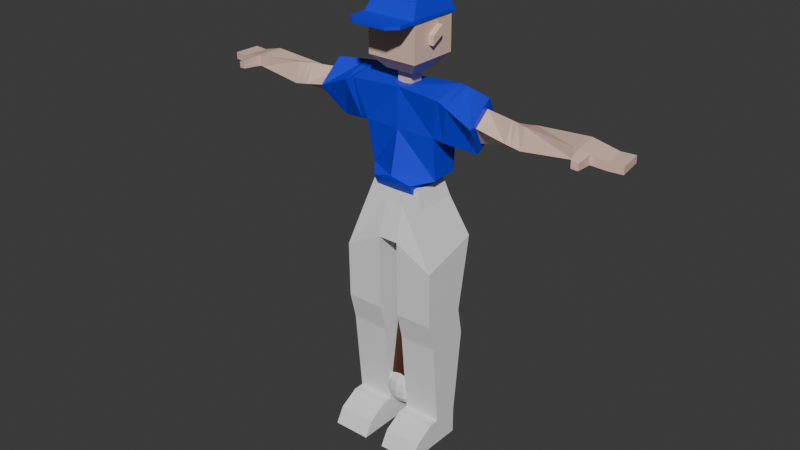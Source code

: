 # Source: low.blend  (saved by Blender 4.1.23; exported with 4.5.12 LTS)
import bpy
from mathutils import Matrix  # noqa: F401  (used for matrix-valued properties, if any)

bpy.ops.wm.read_factory_settings(use_empty=True)
scene = bpy.context.scene
scene.name = 'Scene'

# ---- collections
col_collection = bpy.data.collections.new('Collection'); scene.collection.children.link(col_collection)

# ---- materials (node trees are filled in below, after node groups)
mat_body = bpy.data.materials.new('body')
mat_body.use_transparent_shadow = False
mat_cloth1 = bpy.data.materials.new('cloth1')
mat_cloth1.use_transparent_shadow = False
mat_cloth_2 = bpy.data.materials.new('cloth_2')
mat_cloth_2.alpha_threshold = 0.0
mat_cloth_2.use_transparent_shadow = False
mat_cloth_2.roughness = 0.5
mat_cloth_2.line_color = (0.0, 0.0, 0.0, 1.0)
mat_bat = bpy.data.materials.new('bAT')
mat_bat.use_transparent_shadow = False
mat_ball = bpy.data.materials.new('BALL')
mat_ball.use_transparent_shadow = False

# ---- material node trees
mat_body.use_nodes = True; mat_body.node_tree.nodes.clear()
_N = mat_body.node_tree.nodes; _L = mat_body.node_tree.links
n0 = _N.new('ShaderNodeBsdfPrincipled'); n0.name = 'Principled BSDF'; n0.location = (10, 300)
n0.inputs[0].default_value = (0.8005, 0.5662, 0.4504, 1.0)
n1 = _N.new('ShaderNodeOutputMaterial'); n1.name = 'Material Output'; n1.location = (300, 300)
_L.new(n0.outputs[0], n1.inputs[0])
n1.is_active_output = True
mat_cloth1.use_nodes = True; mat_cloth1.node_tree.nodes.clear()
_N = mat_cloth1.node_tree.nodes; _L = mat_cloth1.node_tree.links
n0 = _N.new('ShaderNodeBsdfPrincipled'); n0.name = 'Principled BSDF'; n0.location = (10, 300)
n0.inputs[0].default_value = (0.0, 0.02053, 0.8009, 1.0)
n1 = _N.new('ShaderNodeOutputMaterial'); n1.name = 'Material Output'; n1.location = (300, 300)
_L.new(n0.outputs[0], n1.inputs[0])
n1.is_active_output = True
mat_cloth_2.use_nodes = True; mat_cloth_2.node_tree.nodes.clear()
_N = mat_cloth_2.node_tree.nodes; _L = mat_cloth_2.node_tree.links
n0 = _N.new('ShaderNodeOutputMaterial'); n0.name = 'Material Output'; n0.location = (300, 300)
n1 = _N.new('ShaderNodeBsdfPrincipled'); n1.name = 'Principled BSDF'; n1.location = (10, 300)
n1.inputs[0].default_value = (0.8434, 0.8434, 0.8434, 1.0)
n1.inputs[3].default_value = 1.45
_L.new(n1.outputs[0], n0.inputs[0])
n0.is_active_output = True
mat_bat.use_nodes = True; mat_bat.node_tree.nodes.clear()
_N = mat_bat.node_tree.nodes; _L = mat_bat.node_tree.links
n0 = _N.new('ShaderNodeBsdfPrincipled'); n0.name = 'Principled BSDF'; n0.location = (10, 300)
n0.inputs[0].default_value = (0.07638, 0.01951, 0.006944, 1.0)
n1 = _N.new('ShaderNodeOutputMaterial'); n1.name = 'Material Output'; n1.location = (300, 300)
_L.new(n0.outputs[0], n1.inputs[0])
n1.is_active_output = True
mat_ball.use_nodes = True; mat_ball.node_tree.nodes.clear()
_N = mat_ball.node_tree.nodes; _L = mat_ball.node_tree.links
n0 = _N.new('ShaderNodeBsdfPrincipled'); n0.name = 'Principled BSDF'; n0.location = (10, 300)
n1 = _N.new('ShaderNodeOutputMaterial'); n1.name = 'Material Output'; n1.location = (300, 300)
_L.new(n0.outputs[0], n1.inputs[0])
n1.is_active_output = True

# ---- world
world_world = bpy.data.worlds.new('World'); scene.world = world_world
world_world.use_nodes = True; world_world.node_tree.nodes.clear()
_N = world_world.node_tree.nodes; _L = world_world.node_tree.links
n0 = _N.new('ShaderNodeOutputWorld'); n0.name = 'World Output'; n0.location = (300, 300)
n1 = _N.new('ShaderNodeBackground'); n1.name = 'Background'; n1.location = (10, 300)
n1.inputs[0].default_value = (0.05088, 0.05088, 0.05088, 1.0)
_L.new(n1.outputs[0], n0.inputs[0])
n0.is_active_output = True
world_world.color = (0.05088, 0.05088, 0.05088)
world_world.use_sun_shadow = False
world_world.sun_shadow_jitter_overblur = 0.0

# ---- meshes
me_cube_001 = bpy.data.meshes.new('Cube.001')
me_cube_001.from_pydata([(1.0, -1.0, -1.0), (1.0, 1.0, -1.0), (0.5633, 0.5633, -1.511), (0.5633, -0.5633, -1.511), (1.0, 1.0, 0.4458), (1.0, -1.0, 0.4458), (0.001546, 1.122, 0.4458), (1.061, -1.122, 0.4458), (1.0, 0.2467, 0.1959), (1.0, 0.2467, -0.1693), (1.0, -0.2467, -0.4554), (1.0, -0.2467, -0.09874), (1.207, 0.2467, 0.1959), (1.207, 0.2467, -0.1693), (1.207, -0.2467, -0.4554), (1.207, -0.2467, -0.09874), (0.2776, 0.2776, -1.511), (0.2776, -0.2776, -1.511), (0.2776, 0.2776, -2.718), (0.2776, -0.2776, -2.718), (0.001847, 1.0, -1.0), (0.001847, -1.0, -1.0), (0.001847, 0.5633, -1.511), (0.001847, -0.5633, -1.511), (0.001847, 1.0, 0.4458), (0.001847, -1.0, 0.4458), (0.001546, -1.122, 0.4458), (1.061, 1.122, 0.4458), (0.001847, 0.2776, -1.511), (0.001847, -0.2776, -1.511), (0.001847, 0.2776, -2.718), (0.001847, -0.2776, -2.718), (0.001546, 1.122, 0.5645), (1.061, -1.122, 0.5645), (0.001546, -1.122, 0.5645), (1.061, 1.122, 0.5645), (0.001414, 0.757, 1.216), (0.8785, -0.757, 1.216), (0.001414, -0.757, 1.216), (0.8785, 0.757, 1.216), (0.002966, 0.2637, 1.519), (0.5636, -0.2637, 1.519), (0.002966, -0.2637, 1.519), (0.5636, 0.2637, 1.519), (-0.0196, -2.202, 0.4458), (-0.0196, -2.202, 0.5645), (1.061, -1.829, 0.4458), (0.6879, -2.202, 0.4458), (0.6879, -2.202, 0.5645), (1.061, -1.829, 0.5645)], [], [(2, 3, 17, 16), (1, 0, 3, 2), (20, 1, 2, 22), (4, 24, 6, 27), (5, 4, 27, 7), (20, 24, 4, 1), (5, 0, 10, 11), (8, 11, 15, 12), (1, 4, 8, 9), (0, 1, 9, 10), (4, 5, 11, 8), (13, 12, 15, 14), (10, 9, 13, 14), (11, 10, 14, 15), (9, 8, 12, 13), (16, 17, 19, 18), (22, 2, 16, 28), (30, 18, 19, 31), (28, 16, 18, 30), (17, 29, 31, 19), (3, 23, 29, 17), (0, 5, 25, 21), (25, 5, 7, 26), (0, 21, 23, 3), (27, 6, 32, 35), (7, 27, 35, 33), (33, 34, 45, 48, 49), (35, 32, 36, 39), (33, 35, 39, 37), (34, 33, 37, 38), (39, 36, 40, 43), (37, 39, 43, 41), (38, 37, 41, 42), (41, 43, 40, 42), (7, 33, 49, 46), (26, 7, 46, 47, 44), (48, 47, 46, 49), (44, 47, 48, 45)])
me_cube_001.polygons.foreach_set('material_index', [0, 0, 0, 1, 1, 0, 0, 0, 0, 0, 0, 0, 0, 0, 0, 0, 0, 0, 0, 0, 0, 0, 1, 0, 1, 1, 1, 1, 1, 1, 1, 1, 1, 1, 1, 1, 1, 1])
_uv = me_cube_001.uv_layers.new(name='UVMap')
_uv.uv.foreach_set('vector', [0.375, 0.5, 0.375, 0.75, 0.375, 0.75, 0.375, 0.5, 0.375, 0.5, 0.375, 0.75, 0.375, 0.75, 0.375, 0.5, 0.375, 0.375, 0.375, 0.5, 0.375, 0.5, 0.375, 0.375, 0.5557, 0.5, 0.5557, 0.375, 0.5557, 0.375, 0.5557, 0.5, 0.5557, 0.75, 0.5557, 0.5, 0.5557, 0.5, 0.5557, 0.75, 0.375, 0.375, 0.5557, 0.375, 0.5557, 0.5, 0.375, 0.5, 0.5557, 0.75, 0.375, 0.75, 0.375, 0.75, 0.5557, 0.75, 0.5557, 0.5, 0.5557, 0.75, 0.5557, 0.75, 0.5557, 0.5, 0.375, 0.5, 0.5557, 0.5, 0.5557, 0.5, 0.375, 0.5, 0.375, 0.75, 0.375, 0.5, 0.375, 0.5, 0.375, 0.75, 0.5557, 0.5, 0.5557, 0.75, 0.5557, 0.75, 0.5557, 0.5, 0.375, 0.5, 0.5557, 0.5, 0.5557, 0.75, 0.375, 0.75, 0.375, 0.75, 0.375, 0.5, 0.375, 0.5, 0.375, 0.75, 0.5557, 0.75, 0.375, 0.75, 0.375, 0.75, 0.5557, 0.75, 0.375, 0.5, 0.5557, 0.5, 0.5557, 0.5, 0.375, 0.5, 0.375, 0.5, 0.375, 0.75, 0.375, 0.75, 0.375, 0.5, 0.375, 0.375, 0.375, 0.5, 0.375, 0.5, 0.375, 0.375, 0.25, 0.5, 0.375, 0.5, 0.375, 0.75, 0.25, 0.75, 0.375, 0.375, 0.375, 0.5, 0.375, 0.5, 0.375, 0.375, 0.375, 0.75, 0.375, 0.875, 0.375, 0.875, 0.375, 0.75, 0.375, 0.75, 0.375, 0.875, 0.375, 0.875, 0.375, 0.75, 0.375, 0.75, 0.5557, 0.75, 0.5557, 0.875, 0.375, 0.875, 0.5557, 0.875, 0.5557, 0.75, 0.5557, 0.75, 0.5557, 0.875, 0.375, 0.75, 0.375, 0.875, 0.375, 0.875, 0.375, 0.75, 0.5557, 0.5, 0.5557, 0.375, 0.5557, 0.375, 0.5557, 0.5, 0.5557, 0.75, 0.5557, 0.5, 0.5557, 0.5, 0.5557, 0.75, 0.5557, 0.75, 0.5557, 0.875, 0.5557, 0.875, 0.5557, 0.7932, 0.5557, 0.75, 0.5557, 0.5, 0.5557, 0.375, 0.5557, 0.375, 0.5557, 0.5, 0.5557, 0.75, 0.5557, 0.5, 0.5557, 0.5, 0.5557, 0.75, 0.5557, 0.875, 0.5557, 0.75, 0.5557, 0.75, 0.5557, 0.875, 0.5557, 0.5, 0.5557, 0.375, 0.5557, 0.375, 0.5557, 0.5, 0.5557, 0.75, 0.5557, 0.5, 0.5557, 0.5, 0.5557, 0.75, 0.5557, 0.875, 0.5557, 0.75, 0.5557, 0.75, 0.5557, 0.875, 0.5557, 0.75, 0.5557, 0.5, 0.5557, 0.375, 0.5557, 0.875, 0.5557, 0.75, 0.5557, 0.75, 0.5557, 0.75, 0.5557, 0.75, 0.5557, 0.875, 0.5557, 0.75, 0.5557, 0.75, 0.5557, 0.7932, 0.5557, 0.875, 0.5557, 0.7932, 0.5557, 0.7932, 0.5557, 0.75, 0.5557, 0.75, 0.5557, 0.875, 0.5557, 0.7932, 0.5557, 0.7932, 0.5557, 0.875])
me_cube_001.materials.append(mat_body)
me_cube_001.materials.append(mat_cloth1)
me_cube_001.update()
me_cube_002 = bpy.data.meshes.new('Cube.002')
me_cube_002.from_pydata([(0.8654, -0.446, -1.049), (1.154, -1.26, 0.9596), (0.8654, 1.14, -0.9983), (1.154, 0.6899, 1.137), (0.9152, 1.16, 0.1461), (0.9154, -0.8173, 0.01645), (1.371, 0.5604, 1.131), (1.372, -1.337, 0.8763), (1.135, 1.255, 0.1546), (1.135, -0.6877, -0.04619), (2.062, 0.08547, 1.1), (2.061, -1.442, 0.5764), (1.85, 1.608, 0.2785), (1.849, -0.03379, -0.1969), (2.02, 0.09688, 0.8488), (2.02, -0.8451, 0.5351), (1.891, 1.023, 0.3624), (1.891, 0.05341, 0.06001), (4.367, -0.5865, 0.7127), (4.366, -0.5616, 0.4406), (4.295, 0.8913, 0.736), (4.293, 0.9163, 0.4638), (4.957, -0.3982, 0.5462), (4.956, -0.3829, 0.3793), (4.885, 1.08, 0.5695), (4.884, 1.095, 0.4025), (2.783, 0.5189, 0.1306), (2.883, -0.8349, 0.368), (2.885, -0.3777, 0.8271), (2.785, 0.9962, 0.591), (3.004, 0.5981, 0.1558), (3.006, 0.9443, 0.6357), (3.098, -0.8126, 0.3303), (3.1, -0.4812, 0.8068), (2.736, -0.8452, 0.3951), (2.737, -0.2987, 0.838), (2.63, 0.4564, 0.1133), (2.632, 1.026, 0.5555), (4.183, 0.8841, 0.4641), (4.185, 0.8591, 0.7362), (4.256, -0.5937, 0.4408), (4.257, -0.6187, 0.713), (4.53, 0.9665, 0.6695), (4.529, 0.9876, 0.4393), (4.603, -0.5114, 0.6463), (4.601, -0.4903, 0.4161), (4.459, -1.638, 0.6422), (4.458, -1.622, 0.4621), (4.614, -1.574, 0.4459), (4.615, -1.588, 0.5983), (0.5043, 1.108, -1.383), (0.5044, -1.154, -1.385), (0.5042, -1.323, -1.254), (0.504, -1.469, -1.123), (0.5038, 1.345, -1.114), (0.5041, 1.233, -1.249), (5.295, -0.2993, 0.5455), (5.294, -0.2839, 0.3785), (5.223, 1.179, 0.5687), (5.222, 1.194, 0.4017), (-7.772e-05, 1.36, -0.9995), (-0.0001016, 0.9998, 1.001), (-4.768e-05, -1.56, -0.9997), (-8.965e-05, -1.0, 1.001), (-0.0002923, -1.001, 0.02817), (-0.0003195, 0.9994, 0.02834), (0.0, 1.102, -1.393), (9.537e-07, -1.159, -1.393), (-4.148e-05, 1.317, -1.131), (-1.478e-05, 1.217, -1.262), (-2.241e-05, -1.493, -1.131), (-6.199e-06, -1.337, -1.262)], [], [(65, 61, 3, 4), (3, 1, 7, 6), (2, 4, 5, 0), (60, 65, 4, 2), (7, 9, 13, 11), (5, 4, 8, 9), (1, 5, 9, 7), (4, 3, 6, 8), (13, 12, 16, 17), (6, 7, 11, 10), (9, 8, 12, 13), (8, 6, 10, 12), (40, 38, 21, 19), (12, 10, 14, 16), (11, 13, 17, 15), (10, 11, 15, 14), (43, 42, 24, 25), (41, 40, 19, 18), (38, 39, 20, 21), (39, 41, 18, 20), (25, 24, 58, 59), (42, 44, 22, 24), (45, 43, 25, 23), (44, 45, 23, 22), (37, 35, 28, 29), (36, 37, 29, 26), (35, 34, 27, 28), (34, 36, 26, 27), (29, 28, 33, 31), (26, 29, 31, 30), (28, 27, 32, 33), (27, 26, 30, 32), (15, 17, 36, 34), (14, 15, 34, 35), (17, 16, 37, 36), (16, 14, 35, 37), (31, 33, 41, 39), (30, 31, 39, 38), (33, 32, 40, 41), (32, 30, 38, 40), (45, 44, 49, 48), (19, 21, 43, 45), (20, 18, 44, 42), (21, 20, 42, 43), (46, 47, 48, 49), (44, 18, 46, 49), (19, 45, 48, 47), (18, 19, 47, 46), (66, 50, 51, 67), (69, 55, 50, 66), (55, 52, 51, 50), (2, 0, 53, 54), (54, 53, 52, 55), (60, 2, 54, 68), (68, 54, 55, 69), (58, 56, 57, 59), (24, 22, 56, 58), (23, 25, 59, 57), (22, 23, 57, 56), (53, 70, 71, 52), (0, 62, 70, 53), (69, 66, 67, 71, 70, 62, 64, 63, 61, 65, 60, 68), (0, 5, 64, 62), (3, 61, 63, 1), (52, 71, 67, 51), (5, 1, 63, 64)])
me_cube_002.polygons.foreach_set('material_index', [0, 0, 0, 0, 0, 0, 0, 0, 0, 0, 0, 0, 1, 0, 0, 0, 1, 1, 1, 1, 1, 1, 1, 1, 1, 1, 1, 1, 1, 1, 1, 1, 1, 1, 1, 1, 1, 1, 1, 1, 1, 1, 1, 1, 1, 1, 1, 1, 0, 0, 0, 0, 0, 0, 0, 1, 1, 1, 1, 0, 0, 0, 0, 0, 0, 0])
_uv = me_cube_002.uv_layers.new(name='UVMap')
_uv.uv.foreach_set('vector', [0.5033, 0.375, 0.625, 0.375, 0.625, 0.5, 0.5033, 0.5, 0.625, 0.5, 0.625, 0.75, 0.625, 0.75, 0.625, 0.5, 0.375, 0.5, 0.5033, 0.5, 0.5033, 0.75, 0.375, 0.75, 0.375, 0.375, 0.5033, 0.375, 0.5033, 0.5, 0.375, 0.5, 0.625, 0.75, 0.5033, 0.75, 0.5033, 0.75, 0.625, 0.75, 0.5033, 0.75, 0.5033, 0.5, 0.5033, 0.5, 0.5033, 0.75, 0.625, 0.75, 0.5033, 0.75, 0.5033, 0.75, 0.625, 0.75, 0.5033, 0.5, 0.625, 0.5, 0.625, 0.5, 0.5033, 0.5, 0.5033, 0.75, 0.5033, 0.5, 0.5033, 0.5, 0.5033, 0.75, 0.625, 0.5, 0.625, 0.75, 0.625, 0.75, 0.625, 0.5, 0.5033, 0.75, 0.5033, 0.5, 0.5033, 0.5, 0.5033, 0.75, 0.5033, 0.5, 0.625, 0.5, 0.625, 0.5, 0.5033, 0.5, 0.625, 0.75, 0.5033, 0.75, 0.5033, 0.75, 0.625, 0.75, 0.5033, 0.5, 0.625, 0.5, 0.625, 0.5, 0.5033, 0.5, 0.625, 0.75, 0.5033, 0.75, 0.5033, 0.75, 0.625, 0.75, 0.625, 0.5, 0.625, 0.75, 0.625, 0.75, 0.625, 0.5, 0.5033, 0.75, 0.5033, 0.5, 0.5033, 0.5, 0.5033, 0.75, 0.625, 0.5, 0.625, 0.75, 0.625, 0.75, 0.625, 0.5, 0.5033, 0.75, 0.5033, 0.5, 0.5033, 0.5, 0.5033, 0.75, 0.5033, 0.5, 0.625, 0.5, 0.625, 0.5, 0.5033, 0.5, 0.5033, 0.75, 0.5033, 0.5, 0.5033, 0.5, 0.5033, 0.75, 0.5033, 0.5, 0.625, 0.5, 0.625, 0.5, 0.5033, 0.5, 0.625, 0.75, 0.5033, 0.75, 0.5033, 0.75, 0.625, 0.75, 0.625, 0.5, 0.625, 0.75, 0.625, 0.75, 0.625, 0.5, 0.5033, 0.5, 0.625, 0.5, 0.625, 0.5, 0.5033, 0.5, 0.5033, 0.75, 0.5033, 0.5, 0.5033, 0.5, 0.5033, 0.75, 0.625, 0.5, 0.625, 0.75, 0.625, 0.75, 0.625, 0.5, 0.625, 0.75, 0.5033, 0.75, 0.5033, 0.75, 0.625, 0.75, 0.5033, 0.5, 0.625, 0.5, 0.625, 0.5, 0.5033, 0.5, 0.5033, 0.75, 0.5033, 0.5, 0.5033, 0.5, 0.5033, 0.75, 0.625, 0.5, 0.625, 0.75, 0.625, 0.75, 0.625, 0.5, 0.625, 0.75, 0.5033, 0.75, 0.5033, 0.75, 0.625, 0.75, 0.625, 0.75, 0.5033, 0.75, 0.5033, 0.75, 0.625, 0.75, 0.625, 0.5, 0.625, 0.75, 0.625, 0.75, 0.625, 0.5, 0.5033, 0.75, 0.5033, 0.5, 0.5033, 0.5, 0.5033, 0.75, 0.5033, 0.5, 0.625, 0.5, 0.625, 0.5, 0.5033, 0.5, 0.5033, 0.5, 0.625, 0.5, 0.625, 0.5, 0.5033, 0.5, 0.5033, 0.75, 0.5033, 0.5, 0.5033, 0.5, 0.5033, 0.75, 0.625, 0.5, 0.625, 0.75, 0.625, 0.75, 0.625, 0.5, 0.625, 0.75, 0.5033, 0.75, 0.5033, 0.75, 0.625, 0.75, 0.625, 0.75, 0.625, 0.5, 0.625, 0.5, 0.625, 0.75, 0.625, 0.75, 0.5033, 0.75, 0.5033, 0.75, 0.625, 0.75, 0.5033, 0.5, 0.625, 0.5, 0.625, 0.5, 0.5033, 0.5, 0.5033, 0.75, 0.5033, 0.5, 0.5033, 0.5, 0.5033, 0.75, 0.625, 0.5, 0.625, 0.75, 0.625, 0.75, 0.625, 0.5, 0.625, 0.5, 0.625, 0.5, 0.625, 0.5, 0.625, 0.5, 0.625, 0.75, 0.625, 0.75, 0.625, 0.75, 0.625, 0.75, 0.625, 0.5, 0.625, 0.75, 0.625, 0.75, 0.625, 0.5, 0.25, 0.5, 0.375, 0.5, 0.375, 0.75, 0.25, 0.75, 0.375, 0.375, 0.375, 0.5, 0.375, 0.5, 0.375, 0.375, 0.375, 0.5, 0.375, 0.75, 0.375, 0.75, 0.375, 0.5, 0.375, 0.5, 0.375, 0.75, 0.375, 0.75, 0.375, 0.5, 0.375, 0.5, 0.375, 0.75, 0.375, 0.75, 0.375, 0.5, 0.375, 0.375, 0.375, 0.5, 0.375, 0.5, 0.375, 0.375, 0.375, 0.375, 0.375, 0.5, 0.375, 0.5, 0.375, 0.375, 0.5033, 0.5, 0.625, 0.5, 0.625, 0.75, 0.5033, 0.75, 0.5033, 0.5, 0.625, 0.5, 0.625, 0.5, 0.5033, 0.5, 0.625, 0.75, 0.5033, 0.75, 0.5033, 0.75, 0.625, 0.75, 0.625, 0.5, 0.625, 0.75, 0.625, 0.75, 0.625, 0.5, 0.375, 0.75, 0.375, 0.875, 0.375, 0.875, 0.375, 0.75, 0.375, 0.75, 0.375, 0.875, 0.375, 0.875, 0.375, 0.75, 0.375, 0.375, 0.25, 0.5, 0.375, 0.875, 0.375, 0.875, 0.375, 0.875, 0.375, 0.875, 0.5033, 0.875, 0.75, 0.75, 0.625, 0.375, 0.5033, 0.375, 0.375, 0.375, 0.375, 0.375, 0.375, 0.75, 0.5033, 0.75, 0.5033, 0.875, 0.375, 0.875, 0.625, 0.5, 0.75, 0.5, 0.75, 0.75, 0.625, 0.75, 0.375, 0.75, 0.375, 0.875, 0.375, 0.875, 0.375, 0.75, 0.5033, 0.75, 0.625, 0.75, 0.625, 0.875, 0.5033, 0.875])
me_cube_002.materials.append(mat_cloth1)
me_cube_002.materials.append(mat_body)
me_cube_002.update()
me_cube_003 = bpy.data.meshes.new('Cube.003')
me_cube_003.from_pydata([(1.341, -0.8433, -1.0), (0.6924, -0.5123, 1.0), (1.341, 0.7696, -0.5091), (0.6924, 0.5123, 1.0), (0.2811, 0.7696, 0.04441), (0.2308, 0.5123, 1.0), (0.2811, -0.8433, -0.4465), (0.2308, -0.5123, 1.0), (1.341, -0.4255, -5.679), (1.341, 0.2901, -5.679), (0.2811, -0.4255, -5.679), (0.2811, 0.2901, -5.679), (0.845, 0.5901, 0.5298), (0.845, -0.5901, 0.5298), (0.2426, -0.5901, 0.5298), (0.2426, 0.5901, 0.5298), (0.7529, 0.5432, 0.8134), (0.7529, -0.5432, 0.8134), (0.2355, -0.5432, 0.8134), (0.2355, 0.5432, 0.8134), (1.341, -0.8201, -2.56), (1.341, 0.3988, -2.56), (0.2811, 0.3988, -2.56), (0.2811, -0.8201, -2.56), (1.341, -0.6344, -3.317), (1.341, 0.5457, -3.317), (0.2811, 0.5457, -3.317), (0.2811, -0.6344, -3.317), (1.341, -0.4255, -6.406), (1.341, 0.2901, -6.406), (0.2811, -0.4255, -6.406), (0.2811, 0.2901, -6.406), (0.2811, 0.4373, -2.758), (1.341, 0.4373, -2.758), (0.2811, -1.486, -6.406), (1.341, -1.486, -6.406), (0.2811, -1.251, -5.992), (0.2811, -0.712, -5.679), (1.341, -0.712, -5.679), (1.341, -1.251, -5.992), (0.2811, -0.7715, -2.758), (1.341, -0.7715, -2.758), (1.341, 0.4405, -2.329), (0.2811, 0.4405, -2.329), (0.2811, -0.8227, -2.384), (1.341, -0.8227, -2.384), (0.0, 0.7696, 0.04441), (0.0, 0.5123, 1.0), (0.0, -0.8433, -0.4465), (0.0, -0.5123, 1.0), (0.0, 0.5901, 0.5298), (0.0, -0.5901, 0.5298), (0.0, 0.5432, 0.8134), (0.0, -0.5432, 0.8134)], [], [(19, 5, 3, 16), (16, 3, 1, 17), (25, 24, 8, 9), (3, 5, 7, 1), (46, 4, 6, 48), (17, 1, 7, 18), (52, 47, 5, 19), (11, 9, 29, 31), (26, 25, 9, 11), (27, 26, 11, 10), (24, 27, 10, 8), (46, 50, 15, 4), (0, 13, 14, 6), (2, 12, 13, 0), (4, 15, 12, 2), (50, 52, 19, 15), (13, 17, 18, 14), (12, 16, 17, 13), (15, 19, 16, 12), (45, 44, 23, 20), (44, 43, 22, 23), (43, 42, 21, 22), (42, 45, 20, 21), (41, 40, 27, 24), (40, 32, 26, 27), (32, 33, 25, 26), (33, 41, 24, 25), (31, 29, 28, 30), (9, 8, 28, 29), (10, 11, 31, 30), (21, 20, 41, 33), (10, 30, 34, 36, 37), (39, 36, 34, 35), (28, 8, 38, 39, 35), (30, 28, 35, 34), (36, 39, 38, 37), (8, 10, 37, 38), (22, 21, 33, 32), (23, 22, 32, 40), (20, 23, 40, 41), (2, 0, 45, 42), (4, 2, 42, 43), (6, 4, 43, 44), (0, 6, 44, 45), (14, 18, 53, 51), (46, 48, 51, 53, 49, 47, 52, 50), (6, 14, 51, 48), (18, 7, 49, 53), (5, 47, 49, 7)])
_uv = me_cube_003.uv_layers.new(name='UVMap')
_uv.uv.foreach_set('vector', [0.6017, 0.4167, 0.625, 0.4167, 0.625, 0.5, 0.6017, 0.5, 0.6017, 0.5, 0.625, 0.5, 0.625, 0.75, 0.6017, 0.75, 0.375, 0.5, 0.375, 0.75, 0.375, 0.75, 0.375, 0.5, 0.625, 0.5, 0.7083, 0.5, 0.7083, 0.75, 0.625, 0.75, 0.25, 0.5, 0.2917, 0.5, 0.2917, 0.75, 0.25, 0.75, 0.6017, 0.75, 0.625, 0.75, 0.625, 0.8333, 0.6017, 0.8333, 0.6017, 0.375, 0.625, 0.375, 0.625, 0.4167, 0.6017, 0.4167, 0.375, 0.4167, 0.375, 0.5, 0.375, 0.5, 0.375, 0.4167, 0.375, 0.4167, 0.375, 0.5, 0.375, 0.5, 0.375, 0.4167, 0.2917, 0.75, 0.2917, 0.5, 0.2917, 0.5, 0.2917, 0.75, 0.375, 0.75, 0.375, 0.8333, 0.375, 0.8333, 0.375, 0.75, 0.375, 0.375, 0.5662, 0.375, 0.5662, 0.4167, 0.375, 0.4167, 0.375, 0.75, 0.5662, 0.75, 0.5662, 0.8333, 0.375, 0.8333, 0.375, 0.5, 0.5662, 0.5, 0.5662, 0.75, 0.375, 0.75, 0.375, 0.4167, 0.5662, 0.4167, 0.5662, 0.5, 0.375, 0.5, 0.5662, 0.375, 0.6017, 0.375, 0.6017, 0.4167, 0.5662, 0.4167, 0.5662, 0.75, 0.6017, 0.75, 0.6017, 0.8333, 0.5662, 0.8333, 0.5662, 0.5, 0.6017, 0.5, 0.6017, 0.75, 0.5662, 0.75, 0.5662, 0.4167, 0.6017, 0.4167, 0.6017, 0.5, 0.5662, 0.5, 0.375, 0.75, 0.375, 0.8333, 0.375, 0.8333, 0.375, 0.75, 0.2917, 0.75, 0.2917, 0.5, 0.2917, 0.5, 0.2917, 0.75, 0.375, 0.4167, 0.375, 0.5, 0.375, 0.5, 0.375, 0.4167, 0.375, 0.5, 0.375, 0.75, 0.375, 0.75, 0.375, 0.5, 0.375, 0.75, 0.375, 0.8333, 0.375, 0.8333, 0.375, 0.75, 0.2917, 0.75, 0.2917, 0.5, 0.2917, 0.5, 0.2917, 0.75, 0.375, 0.4167, 0.375, 0.5, 0.375, 0.5, 0.375, 0.4167, 0.375, 0.5, 0.375, 0.75, 0.375, 0.75, 0.375, 0.5, 0.2917, 0.5, 0.375, 0.5, 0.375, 0.75, 0.2917, 0.75, 0.375, 0.5, 0.375, 0.75, 0.375, 0.75, 0.375, 0.5, 0.2917, 0.75, 0.2917, 0.5, 0.2917, 0.5, 0.2917, 0.75, 0.375, 0.5, 0.375, 0.75, 0.375, 0.75, 0.375, 0.5, 0.2917, 0.75, 0.2917, 0.75, 0.2917, 0.75, 0.2917, 0.75, 0.2917, 0.75, 0.375, 0.75, 0.375, 0.8333, 0.375, 0.8333, 0.375, 0.75, 0.375, 0.75, 0.375, 0.75, 0.375, 0.75, 0.375, 0.75, 0.375, 0.75, 0.2917, 0.75, 0.375, 0.75, 0.375, 0.75, 0.2917, 0.75, 0.375, 0.8333, 0.375, 0.75, 0.375, 0.75, 0.375, 0.8333, 0.375, 0.75, 0.375, 0.8333, 0.375, 0.8333, 0.375, 0.75, 0.375, 0.4167, 0.375, 0.5, 0.375, 0.5, 0.375, 0.4167, 0.2917, 0.75, 0.2917, 0.5, 0.2917, 0.5, 0.2917, 0.75, 0.375, 0.75, 0.375, 0.8333, 0.375, 0.8333, 0.375, 0.75, 0.375, 0.5, 0.375, 0.75, 0.375, 0.75, 0.375, 0.5, 0.375, 0.4167, 0.375, 0.5, 0.375, 0.5, 0.375, 0.4167, 0.2917, 0.75, 0.2917, 0.5, 0.2917, 0.5, 0.2917, 0.75, 0.375, 0.75, 0.375, 0.8333, 0.375, 0.8333, 0.375, 0.75, 0.5662, 0.8333, 0.6017, 0.8333, 0.6017, 0.875, 0.5662, 0.875, 0.25, 0.5, 0.375, 0.875, 0.5662, 0.875, 0.6017, 0.875, 0.75, 0.75, 0.625, 0.375, 0.6017, 0.375, 0.5662, 0.375, 0.375, 0.8333, 0.5662, 0.8333, 0.5662, 0.875, 0.375, 0.875, 0.6017, 0.8333, 0.625, 0.8333, 0.625, 0.875, 0.6017, 0.875, 0.7083, 0.5, 0.75, 0.5, 0.75, 0.75, 0.7083, 0.75])
me_cube_003.materials.append(mat_cloth_2)
me_cube_003.update()
me_cube = bpy.data.meshes.new('Cube')
me_cube.from_pydata([(0.07451, -0.2026, 10.04), (0.2026, -0.0745, 10.04), (-0.2026, -0.0745, 10.04), (-0.0745, -0.2026, 10.04), (-0.2026, 0.0745, 10.04), (0.2026, 0.0745, 10.04), (0.07451, 0.2026, 10.04), (-0.0745, 0.2026, 10.04), (0.2026, 0.0745, 9.742), (0.07451, 0.2026, 9.742), (0.07451, -0.2026, 9.742), (0.2026, -0.0745, 9.742), (-0.0745, 0.2026, 9.742), (-0.2026, 0.0745, 9.742), (-0.2026, -0.0745, 9.742), (-0.0745, -0.2026, 9.742), (-0.3828, -0.5409, -0.5439), (-0.5409, -0.3828, -0.5439), (-0.4284, -0.6053, 0.6668), (-0.6053, -0.4284, 0.6668), (-0.5409, 0.3828, -0.5439), (-0.3828, 0.5409, -0.5439), (-0.6053, 0.4284, 0.6668), (-0.4284, 0.6053, 0.6668), (0.5409, -0.3828, -0.5439), (0.3828, -0.5409, -0.5439), (0.6053, -0.4284, 0.6668), (0.4284, -0.6053, 0.6668), (0.3828, 0.5409, -0.5439), (0.5409, 0.3828, -0.5439), (0.4284, 0.6053, 0.6668), (0.6053, 0.4284, 0.6668), (-0.08693, -0.2364, 5.653), (-0.2364, -0.08693, 5.653), (-0.2364, 0.08693, 5.653), (-0.08693, 0.2364, 5.653), (0.08693, 0.2364, 5.653), (0.2364, 0.08693, 5.653), (0.2364, -0.08693, 5.653), (0.08693, -0.2364, 5.653), (-0.2026, -0.0745, 6.688), (-0.0745, -0.2026, 6.688), (-0.0745, 0.2026, 6.688), (-0.2026, 0.0745, 6.688), (0.2026, 0.0745, 6.688), (0.0745, 0.2026, 6.688), (0.0745, -0.2026, 6.688), (0.2026, -0.0745, 6.688), (-0.1142, -0.3105, 9.664), (-0.1142, -0.3105, 10.12), (-0.3105, -0.1142, 9.664), (-0.3105, -0.1142, 10.12), (-0.3105, 0.1142, 9.664), (-0.3105, 0.1142, 10.12), (0.3105, 0.1142, 10.12), (0.3105, -0.1142, 10.12), (0.1142, -0.3105, 10.12), (0.1142, 0.3105, 10.12), (-0.1142, 0.3105, 10.12), (-0.1142, 0.3105, 9.664), (0.1142, 0.3105, 9.664), (0.3105, 0.1142, 9.664), (0.3105, -0.1142, 9.664), (0.1142, -0.3105, 9.664)], [], [(25, 27, 18, 16), (30, 23, 35, 36), (26, 31, 37, 38), (22, 19, 33, 34), (17, 19, 22, 20), (34, 33, 40, 43), (32, 39, 46, 41), (18, 27, 39, 32), (21, 23, 30, 28), (29, 31, 26, 24), (15, 10, 63, 48), (36, 35, 42, 45), (38, 37, 44, 47), (44, 45, 9, 8), (16, 18, 19, 17), (23, 21, 20, 22), (31, 29, 28, 30), (27, 25, 24, 26), (30, 36, 37, 31), (39, 27, 26, 38), (18, 32, 33, 19), (35, 23, 22, 34), (32, 41, 40, 33), (42, 35, 34, 43), (38, 47, 46, 39), (44, 37, 36, 45), (20, 21, 28, 29, 24, 25, 16, 17), (46, 47, 11, 10), (47, 44, 8, 11), (41, 46, 10, 15), (42, 43, 13, 12), (40, 41, 15, 14), (45, 42, 12, 9), (43, 40, 14, 13), (5, 6, 7, 4, 2, 3, 0, 1), (4, 7, 58, 53), (1, 0, 56, 55), (13, 14, 50, 52), (0, 3, 49, 56), (2, 4, 53, 51), (5, 1, 55, 54), (11, 8, 61, 62), (59, 52, 53, 58), (52, 50, 51, 53), (50, 48, 49, 51), (61, 60, 57, 54), (48, 63, 56, 49), (62, 61, 54, 55), (60, 59, 58, 57), (63, 62, 55, 56), (3, 2, 51, 49), (8, 9, 60, 61), (12, 13, 52, 59), (9, 12, 59, 60), (6, 5, 54, 57), (14, 15, 48, 50), (10, 11, 62, 63), (7, 6, 57, 58)])
_uv = me_cube.uv_layers.new(name='UVMap')
_uv.uv.foreach_set('vector', [0.375, 0.7865, 0.625, 0.7865, 0.625, 0.9635, 0.375, 0.9635, 0.625, 0.4635, 0.625, 0.2865, 0.625, 0.329, 0.625, 0.421, 0.625, 0.7135, 0.625, 0.5365, 0.625, 0.579, 0.625, 0.671, 0.625, 0.2135, 0.625, 0.03653, 0.625, 0.07904, 0.625, 0.171, 0.375, 0.03653, 0.625, 0.03653, 0.625, 0.2135, 0.375, 0.2135, 0.625, 0.171, 0.625, 0.07904, 0.625, 0.07904, 0.625, 0.171, 0.625, 0.921, 0.625, 0.829, 0.625, 0.829, 0.625, 0.921, 0.625, 0.9635, 0.625, 0.7865, 0.625, 0.829, 0.625, 0.921, 0.375, 0.2865, 0.625, 0.2865, 0.625, 0.4635, 0.375, 0.4635, 0.375, 0.5365, 0.625, 0.5365, 0.625, 0.7135, 0.375, 0.7135, 0.625, 0.921, 0.625, 0.829, 0.625, 0.829, 0.625, 0.921, 0.625, 0.421, 0.625, 0.329, 0.625, 0.329, 0.625, 0.421, 0.625, 0.671, 0.625, 0.579, 0.625, 0.579, 0.625, 0.671, 0.625, 0.579, 0.625, 0.421, 0.625, 0.421, 0.625, 0.579, 0.375, 0.0, 0.625, 0.0, 0.625, 0.03653, 0.375, 0.03653, 0.625, 0.2865, 0.375, 0.2865, 0.375, 0.2135, 0.625, 0.2135, 0.625, 0.5365, 0.375, 0.5365, 0.375, 0.4635, 0.625, 0.4635, 0.625, 0.7865, 0.375, 0.7865, 0.375, 0.7135, 0.625, 0.7135, 0.625, 0.4635, 0.625, 0.421, 0.625, 0.579, 0.625, 0.5365, 0.625, 0.829, 0.625, 0.7865, 0.625, 0.7135, 0.625, 0.671, 0.625, 0.0, 0.625, 0.0, 0.625, 0.07904, 0.625, 0.03653, 0.625, 0.329, 0.625, 0.2865, 0.625, 0.2135, 0.625, 0.171, 0.625, 0.0, 0.625, 0.0, 0.625, 0.07904, 0.625, 0.07904, 0.625, 0.329, 0.625, 0.329, 0.625, 0.171, 0.625, 0.171, 0.625, 0.671, 0.625, 0.671, 0.625, 0.829, 0.625, 0.829, 0.625, 0.579, 0.625, 0.579, 0.625, 0.421, 0.625, 0.421, 0.125, 0.5365, 0.1615, 0.5, 0.3385, 0.5, 0.375, 0.5365, 0.375, 0.7135, 0.3385, 0.75, 0.1615, 0.75, 0.125, 0.7135, 0.625, 0.829, 0.625, 0.671, 0.625, 0.671, 0.625, 0.829, 0.625, 0.671, 0.625, 0.579, 0.625, 0.579, 0.625, 0.671, 0.625, 0.921, 0.625, 0.829, 0.625, 0.829, 0.625, 0.921, 0.625, 0.329, 0.625, 0.171, 0.625, 0.171, 0.625, 0.329, 0.625, 0.07904, 0.625, 0.0, 0.625, 0.0, 0.625, 0.07904, 0.625, 0.421, 0.625, 0.329, 0.625, 0.329, 0.625, 0.421, 0.625, 0.171, 0.625, 0.07904, 0.625, 0.07904, 0.625, 0.171, 0.625, 0.579, 0.704, 0.5, 0.796, 0.5, 0.875, 0.579, 0.875, 0.671, 0.796, 0.75, 0.704, 0.75, 0.625, 0.671, 0.875, 0.579, 0.796, 0.5, 0.796, 0.5, 0.875, 0.579, 0.625, 0.671, 0.704, 0.75, 0.704, 0.75, 0.625, 0.671, 0.625, 0.171, 0.625, 0.07904, 0.625, 0.07904, 0.625, 0.171, 0.704, 0.75, 0.796, 0.75, 0.796, 0.75, 0.704, 0.75, 0.875, 0.671, 0.875, 0.579, 0.875, 0.579, 0.875, 0.671, 0.625, 0.579, 0.625, 0.671, 0.625, 0.671, 0.625, 0.579, 0.625, 0.671, 0.625, 0.579, 0.625, 0.579, 0.625, 0.671, 0.625, 0.329, 0.625, 0.171, 0.625, 0.171, 0.625, 0.329, 0.625, 0.171, 0.625, 0.07904, 0.625, 0.07904, 0.625, 0.171, 0.625, 0.07904, 0.625, 0.0, 0.625, 0.0, 0.625, 0.07904, 0.625, 0.579, 0.625, 0.421, 0.625, 0.421, 0.625, 0.579, 0.625, 0.921, 0.625, 0.829, 0.625, 0.829, 0.625, 0.921, 0.625, 0.671, 0.625, 0.579, 0.625, 0.579, 0.625, 0.671, 0.625, 0.421, 0.625, 0.329, 0.625, 0.329, 0.625, 0.421, 0.625, 0.829, 0.625, 0.671, 0.625, 0.671, 0.625, 0.829, 0.796, 0.75, 0.875, 0.671, 0.875, 0.671, 0.796, 0.75, 0.625, 0.579, 0.625, 0.421, 0.625, 0.421, 0.625, 0.579, 0.625, 0.329, 0.625, 0.171, 0.625, 0.171, 0.625, 0.329, 0.625, 0.421, 0.625, 0.329, 0.625, 0.329, 0.625, 0.421, 0.704, 0.5, 0.625, 0.579, 0.625, 0.579, 0.704, 0.5, 0.625, 0.07904, 0.625, 0.0, 0.625, 0.0, 0.625, 0.07904, 0.625, 0.829, 0.625, 0.671, 0.625, 0.671, 0.625, 0.829, 0.796, 0.5, 0.704, 0.5, 0.704, 0.5, 0.796, 0.5])
me_cube.materials.append(mat_bat)
me_cube.update()
me_cube_004 = bpy.data.meshes.new('Cube.004')
me_cube_004.from_pydata([(-1.0, -1.0, -1.0), (-1.0, -1.0, 1.0), (-1.0, 1.0, -1.0), (-1.0, 1.0, 1.0), (1.0, -1.0, -1.0), (1.0, -1.0, 1.0), (1.0, 1.0, -1.0), (1.0, 1.0, 1.0)], [], [(0, 1, 3, 2), (2, 3, 7, 6), (6, 7, 5, 4), (4, 5, 1, 0), (2, 6, 4, 0), (7, 3, 1, 5)])
_uv = me_cube_004.uv_layers.new(name='UVMap')
_uv.uv.foreach_set('vector', [0.375, 0.0, 0.625, 0.0, 0.625, 0.25, 0.375, 0.25, 0.375, 0.25, 0.625, 0.25, 0.625, 0.5, 0.375, 0.5, 0.375, 0.5, 0.625, 0.5, 0.625, 0.75, 0.375, 0.75, 0.375, 0.75, 0.625, 0.75, 0.625, 1.0, 0.375, 1.0, 0.125, 0.5, 0.375, 0.5, 0.375, 0.75, 0.125, 0.75, 0.625, 0.5, 0.875, 0.5, 0.875, 0.75, 0.625, 0.75])
me_cube_004.materials.append(mat_ball)
me_cube_004.update()

# ---- objects
ob_cube = bpy.data.objects.new('Cube', me_cube_001)
ob_cube_001 = bpy.data.objects.new('Cube.001', me_cube_002)
ob_cube_002 = bpy.data.objects.new('Cube.002', me_cube_003)
ob_cube_003 = bpy.data.objects.new('Cube.003', me_cube)
ob_cube_004 = bpy.data.objects.new('Cube.004', me_cube_004)

# ---- transforms, parenting, visibility, modifiers, constraints
ob_cube.location = (0.0196, -3.423e-08, 14.8)
_m = ob_cube.modifiers.new('Mirror', 'MIRROR')
_m.use_clip = True
_m.merge_threshold = 0.047
_m.mirror_object = ob_cube_001
ob_cube_001.location = (0.0, 0.0, 11.12)
ob_cube_001.scale = (1.648, 0.6745, 1.648)
_m = ob_cube_001.modifiers.new('Mirror', 'MIRROR')
ob_cube_002.location = (0.0, 0.0, 7.605)
ob_cube_002.scale = (1.459, 1.459, 1.459)
_m = ob_cube_002.modifiers.new('Mirror', 'MIRROR')
ob_cube_003.location = (0.0, 0.0, 0.0)
ob_cube_003.scale = (0.8758, 0.8758, 0.8758)
ob_cube_004.location = (0.0, 0.0, 0.0)
_m = ob_cube_004.modifiers.new('Subdivision', 'SUBSURF')
_m.levels = 2

# ---- collection membership
col_collection.objects.link(ob_cube)
col_collection.objects.link(ob_cube_001)
col_collection.objects.link(ob_cube_002)
col_collection.objects.link(ob_cube_003)
col_collection.objects.link(ob_cube_004)

# ---- scene / render settings (as saved in the file)
scene.frame_start = 1; scene.frame_end = 250; scene.frame_set(1)
scene.render.engine = 'BLENDER_EEVEE_NEXT'
scene.cycles.sampling_pattern = 'TABULATED_SOBOL'
scene.eevee.ray_tracing_options.trace_max_roughness = 0.0
bpy.context.view_layer.update()

# ---- added for rendering (the .blend has no active camera and no usable light): camera, sun
cam_auto = bpy.data.cameras.new('AutoCamera')
cam_auto.lens = 50.0
cam_auto.sensor_width = 36.0
cam_auto.clip_end = 1000.0
ob_auto_camera = bpy.data.objects.new('AutoCamera', cam_auto)
scene.collection.objects.link(ob_auto_camera)
ob_auto_camera.location = (23.4403, -28.6681, 26.0431)
ob_auto_camera.rotation_euler = (1.09748, -7.21219e-08, 0.694738)
scene.camera = ob_auto_camera
light_auto_sun = bpy.data.lights.new('AutoSun', 'SUN')
light_auto_sun.energy = 3.0
light_auto_sun.angle = 0.0523599
ob_auto_sun = bpy.data.objects.new('AutoSun', light_auto_sun)
scene.collection.objects.link(ob_auto_sun)
ob_auto_sun.rotation_euler = (0.872665, 0.174533, 0.523599)
bpy.context.view_layer.update()
